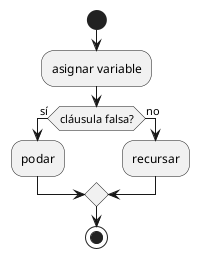

The diagram above was rendered by PlantUML. Its source (embedded in the PNG):
@startuml
start
:asignar variable;
if (cláusula falsa?) then (sí)
:podar;
else (no)
:recursar;
endif
stop
@enduml